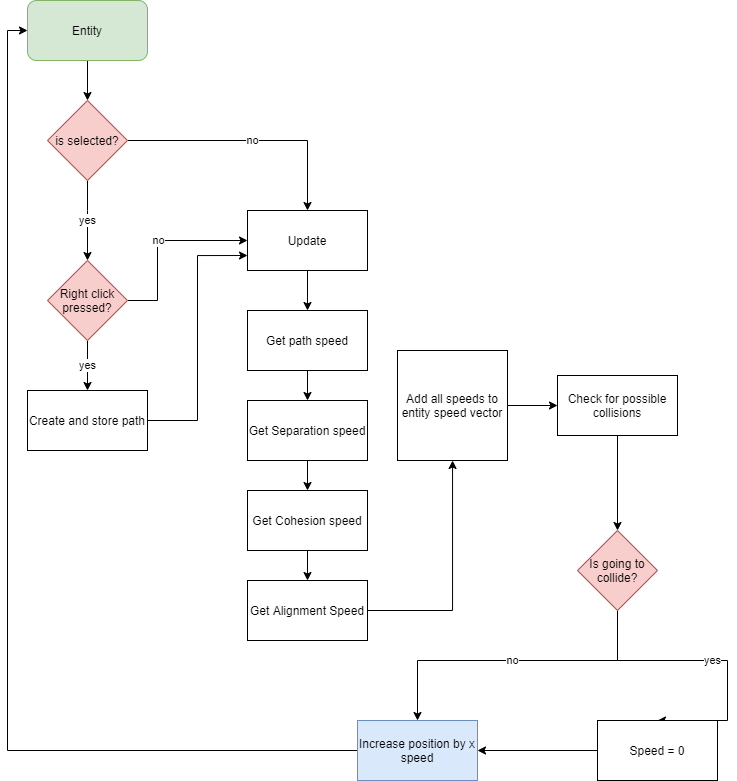

The diagram above was exported from draw.io. Its source (the exported page's mxGraphModel, read from the mxfile embedded in the PNG):
<mxGraphModel dx="782" dy="822" grid="1" gridSize="10" guides="1" tooltips="1" connect="1" arrows="1" fold="1" page="1" pageScale="1" pageWidth="827" pageHeight="1169" math="0" shadow="0">
  <root>
    <mxCell id="0" />
    <mxCell id="1" parent="0" />
    <mxCell id="JaBHfC9k2QdQtIUsrX4n-9" value="no" style="edgeStyle=orthogonalEdgeStyle;rounded=0;orthogonalLoop=1;jettySize=auto;html=1;entryX=0.5;entryY=0;entryDx=0;entryDy=0;" edge="1" parent="1" source="JaBHfC9k2QdQtIUsrX4n-2" target="JaBHfC9k2QdQtIUsrX4n-6">
      <mxGeometry relative="1" as="geometry" />
    </mxCell>
    <mxCell id="JaBHfC9k2QdQtIUsrX4n-12" value="yes" style="edgeStyle=orthogonalEdgeStyle;rounded=0;orthogonalLoop=1;jettySize=auto;html=1;" edge="1" parent="1" source="JaBHfC9k2QdQtIUsrX4n-2" target="JaBHfC9k2QdQtIUsrX4n-11">
      <mxGeometry relative="1" as="geometry">
        <Array as="points">
          <mxPoint x="160" y="320" />
          <mxPoint x="160" y="320" />
        </Array>
      </mxGeometry>
    </mxCell>
    <mxCell id="JaBHfC9k2QdQtIUsrX4n-2" value="is selected?" style="rhombus;whiteSpace=wrap;html=1;fillColor=#f8cecc;strokeColor=#b85450;" vertex="1" parent="1">
      <mxGeometry x="120" y="210" width="80" height="80" as="geometry" />
    </mxCell>
    <mxCell id="JaBHfC9k2QdQtIUsrX4n-21" style="edgeStyle=orthogonalEdgeStyle;rounded=0;orthogonalLoop=1;jettySize=auto;html=1;entryX=0.5;entryY=0;entryDx=0;entryDy=0;" edge="1" parent="1" source="JaBHfC9k2QdQtIUsrX4n-6" target="JaBHfC9k2QdQtIUsrX4n-20">
      <mxGeometry relative="1" as="geometry" />
    </mxCell>
    <mxCell id="JaBHfC9k2QdQtIUsrX4n-6" value="Update" style="rounded=0;whiteSpace=wrap;html=1;" vertex="1" parent="1">
      <mxGeometry x="320" y="320" width="120" height="60" as="geometry" />
    </mxCell>
    <mxCell id="JaBHfC9k2QdQtIUsrX4n-13" value="no" style="edgeStyle=orthogonalEdgeStyle;rounded=0;orthogonalLoop=1;jettySize=auto;html=1;entryX=0;entryY=0.5;entryDx=0;entryDy=0;" edge="1" parent="1" source="JaBHfC9k2QdQtIUsrX4n-11" target="JaBHfC9k2QdQtIUsrX4n-6">
      <mxGeometry relative="1" as="geometry">
        <Array as="points">
          <mxPoint x="230" y="410" />
          <mxPoint x="230" y="350" />
        </Array>
      </mxGeometry>
    </mxCell>
    <mxCell id="JaBHfC9k2QdQtIUsrX4n-17" value="yes" style="edgeStyle=orthogonalEdgeStyle;rounded=0;orthogonalLoop=1;jettySize=auto;html=1;" edge="1" parent="1" source="JaBHfC9k2QdQtIUsrX4n-11" target="JaBHfC9k2QdQtIUsrX4n-14">
      <mxGeometry relative="1" as="geometry" />
    </mxCell>
    <mxCell id="JaBHfC9k2QdQtIUsrX4n-11" value="Right click pressed?" style="rhombus;whiteSpace=wrap;html=1;fillColor=#f8cecc;strokeColor=#b85450;" vertex="1" parent="1">
      <mxGeometry x="120" y="370" width="80" height="80" as="geometry" />
    </mxCell>
    <mxCell id="JaBHfC9k2QdQtIUsrX4n-18" style="edgeStyle=orthogonalEdgeStyle;rounded=0;orthogonalLoop=1;jettySize=auto;html=1;entryX=0;entryY=0.75;entryDx=0;entryDy=0;" edge="1" parent="1" source="JaBHfC9k2QdQtIUsrX4n-14" target="JaBHfC9k2QdQtIUsrX4n-6">
      <mxGeometry relative="1" as="geometry" />
    </mxCell>
    <mxCell id="JaBHfC9k2QdQtIUsrX4n-14" value="Create and store path" style="rounded=0;whiteSpace=wrap;html=1;" vertex="1" parent="1">
      <mxGeometry x="100" y="500" width="120" height="60" as="geometry" />
    </mxCell>
    <mxCell id="JaBHfC9k2QdQtIUsrX4n-16" style="edgeStyle=orthogonalEdgeStyle;rounded=0;orthogonalLoop=1;jettySize=auto;html=1;entryX=0.5;entryY=0;entryDx=0;entryDy=0;" edge="1" parent="1" source="JaBHfC9k2QdQtIUsrX4n-15" target="JaBHfC9k2QdQtIUsrX4n-2">
      <mxGeometry relative="1" as="geometry" />
    </mxCell>
    <mxCell id="JaBHfC9k2QdQtIUsrX4n-15" value="Entity" style="rounded=1;whiteSpace=wrap;html=1;fillColor=#d5e8d4;strokeColor=#82b366;" vertex="1" parent="1">
      <mxGeometry x="100" y="110" width="120" height="60" as="geometry" />
    </mxCell>
    <mxCell id="JaBHfC9k2QdQtIUsrX4n-28" style="edgeStyle=orthogonalEdgeStyle;rounded=0;orthogonalLoop=1;jettySize=auto;html=1;entryX=0.5;entryY=0;entryDx=0;entryDy=0;" edge="1" parent="1" source="JaBHfC9k2QdQtIUsrX4n-20" target="JaBHfC9k2QdQtIUsrX4n-23">
      <mxGeometry relative="1" as="geometry" />
    </mxCell>
    <mxCell id="JaBHfC9k2QdQtIUsrX4n-20" value="Get path speed" style="rounded=0;whiteSpace=wrap;html=1;" vertex="1" parent="1">
      <mxGeometry x="320" y="420" width="120" height="60" as="geometry" />
    </mxCell>
    <mxCell id="JaBHfC9k2QdQtIUsrX4n-27" style="edgeStyle=orthogonalEdgeStyle;rounded=0;orthogonalLoop=1;jettySize=auto;html=1;entryX=0.5;entryY=0;entryDx=0;entryDy=0;" edge="1" parent="1" source="JaBHfC9k2QdQtIUsrX4n-23" target="JaBHfC9k2QdQtIUsrX4n-24">
      <mxGeometry relative="1" as="geometry" />
    </mxCell>
    <mxCell id="JaBHfC9k2QdQtIUsrX4n-23" value="Get Separation speed" style="rounded=0;whiteSpace=wrap;html=1;" vertex="1" parent="1">
      <mxGeometry x="320" y="510" width="120" height="60" as="geometry" />
    </mxCell>
    <mxCell id="JaBHfC9k2QdQtIUsrX4n-26" style="edgeStyle=orthogonalEdgeStyle;rounded=0;orthogonalLoop=1;jettySize=auto;html=1;entryX=0.5;entryY=0;entryDx=0;entryDy=0;" edge="1" parent="1" source="JaBHfC9k2QdQtIUsrX4n-24" target="JaBHfC9k2QdQtIUsrX4n-25">
      <mxGeometry relative="1" as="geometry" />
    </mxCell>
    <mxCell id="JaBHfC9k2QdQtIUsrX4n-24" value="Get Cohesion speed" style="rounded=0;whiteSpace=wrap;html=1;" vertex="1" parent="1">
      <mxGeometry x="320" y="600" width="120" height="60" as="geometry" />
    </mxCell>
    <mxCell id="JaBHfC9k2QdQtIUsrX4n-30" style="edgeStyle=orthogonalEdgeStyle;rounded=0;orthogonalLoop=1;jettySize=auto;html=1;" edge="1" parent="1" source="JaBHfC9k2QdQtIUsrX4n-25" target="JaBHfC9k2QdQtIUsrX4n-29">
      <mxGeometry relative="1" as="geometry" />
    </mxCell>
    <mxCell id="JaBHfC9k2QdQtIUsrX4n-25" value="Get Alignment Speed" style="rounded=0;whiteSpace=wrap;html=1;" vertex="1" parent="1">
      <mxGeometry x="320" y="690" width="120" height="60" as="geometry" />
    </mxCell>
    <mxCell id="JaBHfC9k2QdQtIUsrX4n-34" style="edgeStyle=orthogonalEdgeStyle;rounded=0;orthogonalLoop=1;jettySize=auto;html=1;" edge="1" parent="1" source="JaBHfC9k2QdQtIUsrX4n-29" target="JaBHfC9k2QdQtIUsrX4n-32">
      <mxGeometry relative="1" as="geometry" />
    </mxCell>
    <mxCell id="JaBHfC9k2QdQtIUsrX4n-29" value="Add all speeds to entity speed vector" style="whiteSpace=wrap;html=1;aspect=fixed;" vertex="1" parent="1">
      <mxGeometry x="470" y="460" width="110" height="110" as="geometry" />
    </mxCell>
    <mxCell id="JaBHfC9k2QdQtIUsrX4n-37" style="edgeStyle=orthogonalEdgeStyle;rounded=0;orthogonalLoop=1;jettySize=auto;html=1;" edge="1" parent="1" source="JaBHfC9k2QdQtIUsrX4n-32" target="JaBHfC9k2QdQtIUsrX4n-36">
      <mxGeometry relative="1" as="geometry" />
    </mxCell>
    <mxCell id="JaBHfC9k2QdQtIUsrX4n-32" value="Check for possible collisions" style="rounded=0;whiteSpace=wrap;html=1;" vertex="1" parent="1">
      <mxGeometry x="630" y="485" width="120" height="60" as="geometry" />
    </mxCell>
    <mxCell id="JaBHfC9k2QdQtIUsrX4n-39" value="yes" style="edgeStyle=orthogonalEdgeStyle;rounded=0;orthogonalLoop=1;jettySize=auto;html=1;entryX=0.5;entryY=0;entryDx=0;entryDy=0;" edge="1" parent="1" source="JaBHfC9k2QdQtIUsrX4n-36" target="JaBHfC9k2QdQtIUsrX4n-38">
      <mxGeometry relative="1" as="geometry">
        <Array as="points">
          <mxPoint x="690" y="770" />
          <mxPoint x="800" y="770" />
        </Array>
      </mxGeometry>
    </mxCell>
    <mxCell id="JaBHfC9k2QdQtIUsrX4n-41" value="no" style="edgeStyle=orthogonalEdgeStyle;rounded=0;orthogonalLoop=1;jettySize=auto;html=1;" edge="1" parent="1" source="JaBHfC9k2QdQtIUsrX4n-36" target="JaBHfC9k2QdQtIUsrX4n-40">
      <mxGeometry relative="1" as="geometry">
        <Array as="points">
          <mxPoint x="690" y="770" />
          <mxPoint x="490" y="770" />
        </Array>
      </mxGeometry>
    </mxCell>
    <mxCell id="JaBHfC9k2QdQtIUsrX4n-36" value="Is going to collide?" style="rhombus;whiteSpace=wrap;html=1;fillColor=#f8cecc;strokeColor=#b85450;" vertex="1" parent="1">
      <mxGeometry x="650" y="640" width="80" height="80" as="geometry" />
    </mxCell>
    <mxCell id="JaBHfC9k2QdQtIUsrX4n-43" style="edgeStyle=orthogonalEdgeStyle;rounded=0;orthogonalLoop=1;jettySize=auto;html=1;entryX=1;entryY=0.5;entryDx=0;entryDy=0;" edge="1" parent="1" source="JaBHfC9k2QdQtIUsrX4n-38" target="JaBHfC9k2QdQtIUsrX4n-40">
      <mxGeometry relative="1" as="geometry" />
    </mxCell>
    <mxCell id="JaBHfC9k2QdQtIUsrX4n-38" value="Speed = 0" style="rounded=0;whiteSpace=wrap;html=1;" vertex="1" parent="1">
      <mxGeometry x="670" y="830" width="120" height="60" as="geometry" />
    </mxCell>
    <mxCell id="JaBHfC9k2QdQtIUsrX4n-44" style="edgeStyle=orthogonalEdgeStyle;rounded=0;orthogonalLoop=1;jettySize=auto;html=1;entryX=0;entryY=0.5;entryDx=0;entryDy=0;" edge="1" parent="1" source="JaBHfC9k2QdQtIUsrX4n-40" target="JaBHfC9k2QdQtIUsrX4n-15">
      <mxGeometry relative="1" as="geometry" />
    </mxCell>
    <mxCell id="JaBHfC9k2QdQtIUsrX4n-40" value="Increase position by x speed" style="rounded=0;whiteSpace=wrap;html=1;fillColor=#dae8fc;strokeColor=#6c8ebf;" vertex="1" parent="1">
      <mxGeometry x="430" y="830" width="120" height="60" as="geometry" />
    </mxCell>
  </root>
</mxGraphModel>